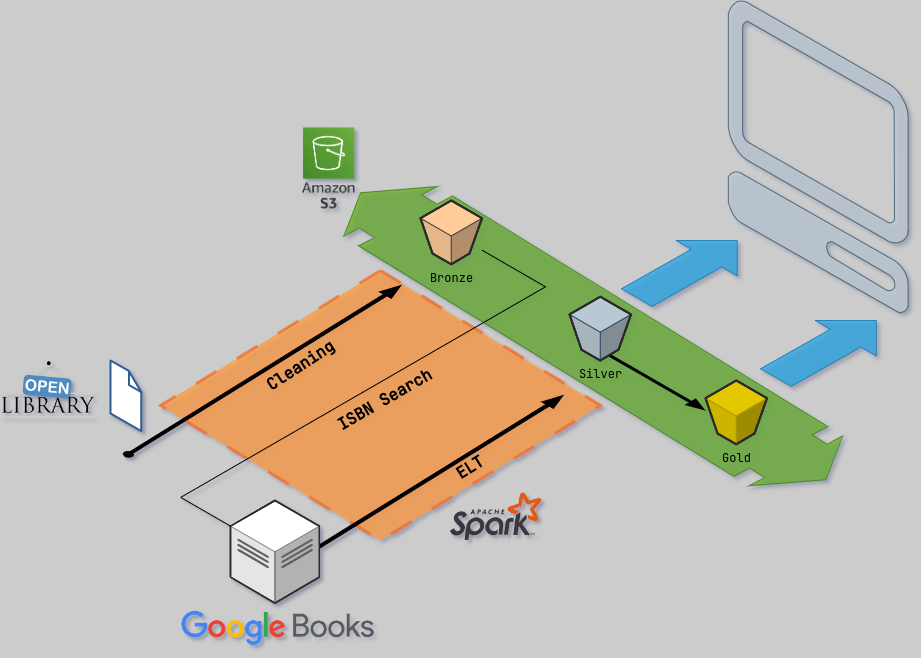

The diagram above was exported from draw.io. Its source (the exported page's mxGraphModel, read from the mxfile embedded in the PNG):
<mxGraphModel dx="1661" dy="-364" grid="0" gridSize="10" guides="1" tooltips="1" connect="1" arrows="1" fold="1" page="1" pageScale="1" pageWidth="413" pageHeight="583" background="#CCCCCC" math="0" shadow="1">
  <root>
    <mxCell id="0" />
    <mxCell id="1" parent="0" />
    <mxCell id="LX4T9fwe6ck72TNZ-8ep-39" value="" style="verticalLabelPosition=bottom;html=1;verticalAlign=top;strokeWidth=1;align=center;outlineConnect=0;dashed=0;outlineConnect=0;shape=mxgraph.aws3d.flatDoubleEdge2;strokeColor=#2D7600;fillColor=#60a917;aspect=fixed;dashPattern=8 8;fontFamily=Courier New;opacity=70;rotation=2;fontColor=#ffffff;" parent="1" vertex="1">
      <mxGeometry x="1012.79" y="1651.58" width="505.9" height="288.17" as="geometry" />
    </mxCell>
    <mxCell id="LX4T9fwe6ck72TNZ-8ep-23" value="" style="verticalLabelPosition=bottom;html=1;verticalAlign=top;strokeWidth=3;align=center;outlineConnect=0;dashed=1;outlineConnect=0;shape=mxgraph.aws3d.spot2;fillColor=#FF9933;strokeColor=#F06824;fontFamily=Courier New;dashPattern=8 8;fontColor=#000000;opacity=70;" parent="1" vertex="1">
      <mxGeometry x="833" y="1730" width="440" height="270" as="geometry" />
    </mxCell>
    <mxCell id="LX4T9fwe6ck72TNZ-8ep-32" value="" style="verticalLabelPosition=bottom;html=1;verticalAlign=top;strokeWidth=1;align=center;outlineConnect=0;dashed=0;outlineConnect=0;shape=mxgraph.aws3d.arrowSE;fillColor=#000000;aspect=fixed;dashPattern=8 8;strokeColor=none;fontFamily=Courier New;" parent="1" vertex="1">
      <mxGeometry x="1273" y="1810" width="105" height="60" as="geometry" />
    </mxCell>
    <mxCell id="LX4T9fwe6ck72TNZ-8ep-10" value="" style="verticalLabelPosition=bottom;html=1;verticalAlign=top;strokeWidth=1;align=center;outlineConnect=0;dashed=0;outlineConnect=0;shape=mxgraph.aws3d.arrowNE;fillColor=#000000;aspect=fixed;rotation=358;" parent="1" vertex="1">
      <mxGeometry x="963" y="1860" width="275" height="157.15" as="geometry" />
    </mxCell>
    <mxCell id="LX4T9fwe6ck72TNZ-8ep-1" value="" style="verticalLabelPosition=top;html=1;verticalAlign=bottom;strokeWidth=1;align=center;outlineConnect=0;dashed=0;outlineConnect=0;shape=mxgraph.aws3d.file;aspect=fixed;strokeColor=#2d6195;fillColor=#ffffff;labelPosition=center;fontFamily=Courier New;" parent="1" vertex="1">
      <mxGeometry x="783" y="1820" width="30.8" height="70.6" as="geometry" />
    </mxCell>
    <mxCell id="LX4T9fwe6ck72TNZ-8ep-2" value="" style="verticalLabelPosition=bottom;html=1;verticalAlign=top;strokeWidth=1;align=center;outlineConnect=0;dashed=0;outlineConnect=0;shape=mxgraph.aws3d.arrowNE;fillColor=#000000;aspect=fixed;labelPosition=center;fontStyle=1;rotation=358;" parent="1" vertex="1">
      <mxGeometry x="793" y="1750" width="283" height="161.72" as="geometry" />
    </mxCell>
    <mxCell id="LX4T9fwe6ck72TNZ-8ep-3" value="Bronze" style="verticalLabelPosition=bottom;html=1;verticalAlign=top;strokeWidth=1;align=center;outlineConnect=0;dashed=0;outlineConnect=0;shape=mxgraph.aws3d.s3Bucket;fillColor=#ffcc99;strokeColor=#36393d;aspect=fixed;fontFamily=JetBrains Mono;fontSource=https%3A%2F%2Ffonts.googleapis.com%2Fcss%3Ffamily%3DJetBrains%2BMono;" parent="1" vertex="1">
      <mxGeometry x="1093" y="1660" width="61.5" height="63.800000000000004" as="geometry" />
    </mxCell>
    <mxCell id="LX4T9fwe6ck72TNZ-8ep-4" value="" style="shape=image;verticalLabelPosition=bottom;labelBackgroundColor=default;verticalAlign=top;aspect=fixed;imageAspect=0;image=https://upload.wikimedia.org/wikipedia/commons/thumb/f/f3/Apache_Spark_logo.svg/1280px-Apache_Spark_logo.svg.png;" parent="1" vertex="1">
      <mxGeometry x="1123" y="1952.5" width="91.5" height="47.5" as="geometry" />
    </mxCell>
    <mxCell id="LX4T9fwe6ck72TNZ-8ep-6" value="" style="verticalLabelPosition=bottom;html=1;verticalAlign=top;strokeWidth=1;align=center;outlineConnect=0;dashed=0;outlineConnect=0;shape=mxgraph.aws3d.dataCenter;strokeColor=#5E5E5E;aspect=fixed;fontFamily=Courier New;" parent="1" vertex="1">
      <mxGeometry x="903" y="1960" width="88.87" height="102.6" as="geometry" />
    </mxCell>
    <mxCell id="LX4T9fwe6ck72TNZ-8ep-11" value="Silver" style="verticalLabelPosition=bottom;html=1;verticalAlign=top;strokeWidth=1;align=center;outlineConnect=0;dashed=0;outlineConnect=0;shape=mxgraph.aws3d.s3Bucket;fillColor=#bac8d3;strokeColor=#23445d;aspect=fixed;fontFamily=JetBrains Mono;fontSource=https%3A%2F%2Ffonts.googleapis.com%2Fcss%3Ffamily%3DJetBrains%2BMono;" parent="1" vertex="1">
      <mxGeometry x="1242.01" y="1756.1999999999998" width="61.5" height="63.800000000000004" as="geometry" />
    </mxCell>
    <mxCell id="LX4T9fwe6ck72TNZ-8ep-13" value="Gold" style="verticalLabelPosition=bottom;html=1;verticalAlign=top;strokeWidth=1;align=center;outlineConnect=0;dashed=0;outlineConnect=0;shape=mxgraph.aws3d.s3Bucket;fillColor=#e3c800;strokeColor=#B09500;aspect=fixed;fontFamily=JetBrains Mono;fontColor=#000000;fontSource=https%3A%2F%2Ffonts.googleapis.com%2Fcss%3Ffamily%3DJetBrains%2BMono;" parent="1" vertex="1">
      <mxGeometry x="1378" y="1840" width="61.5" height="63.800000000000004" as="geometry" />
    </mxCell>
    <mxCell id="LX4T9fwe6ck72TNZ-8ep-16" value="" style="edgeStyle=isometricEdgeStyle;endArrow=none;html=1;elbow=vertical;rounded=0;fontFamily=Courier New;" parent="1" source="LX4T9fwe6ck72TNZ-8ep-6" target="LX4T9fwe6ck72TNZ-8ep-3" edge="1">
      <mxGeometry x="0.7464" y="-51" width="50" height="100" relative="1" as="geometry">
        <mxPoint x="923" y="1960" as="sourcePoint" />
        <mxPoint x="1073.8" y="1805.3" as="targetPoint" />
        <mxPoint x="10" y="8" as="offset" />
      </mxGeometry>
    </mxCell>
    <mxCell id="LX4T9fwe6ck72TNZ-8ep-45" value="" style="shape=image;verticalLabelPosition=bottom;labelBackgroundColor=default;verticalAlign=top;aspect=fixed;imageAspect=0;image=https://miro.medium.com/max/401/0*8qgeGxrtC7ynPl8I.png;" parent="1" vertex="1">
      <mxGeometry x="910.8299999999999" y="1570" width="182.17" height="116.75" as="geometry" />
    </mxCell>
    <mxCell id="LX4T9fwe6ck72TNZ-8ep-47" value="" style="shape=image;verticalLabelPosition=bottom;labelBackgroundColor=default;verticalAlign=top;aspect=fixed;imageAspect=0;image=https://upload.wikimedia.org/wikipedia/commons/thumb/b/b6/Open_Library_tight_logo.svg/1280px-Open_Library_tight_logo.svg.png;" parent="1" vertex="1">
      <mxGeometry x="673" y="1820" width="96.18" height="59" as="geometry" />
    </mxCell>
    <mxCell id="LX4T9fwe6ck72TNZ-8ep-48" value="" style="shape=image;verticalLabelPosition=bottom;labelBackgroundColor=default;verticalAlign=top;aspect=fixed;imageAspect=0;image=https://upload.wikimedia.org/wikipedia/commons/thumb/2/24/Google_Books_logo_2020.svg/2560px-Google_Books_logo_2020.svg.png;" parent="1" vertex="1">
      <mxGeometry x="853" y="2070" width="195" height="36" as="geometry" />
    </mxCell>
    <mxCell id="LX4T9fwe6ck72TNZ-8ep-49" value="" style="verticalLabelPosition=bottom;html=1;verticalAlign=top;strokeWidth=1;align=center;outlineConnect=0;dashed=0;outlineConnect=0;shape=mxgraph.aws3d.client;aspect=fixed;strokeColor=#23445d;fillColor=#bac8d3;dashPattern=8 8;fontFamily=Courier New;opacity=70;" parent="1" vertex="1">
      <mxGeometry x="1400.86" y="1460" width="180.15" height="312.28" as="geometry" />
    </mxCell>
    <mxCell id="LX4T9fwe6ck72TNZ-8ep-51" value="" style="verticalLabelPosition=bottom;html=1;verticalAlign=top;strokeWidth=1;align=center;outlineConnect=0;dashed=0;outlineConnect=0;shape=mxgraph.aws3d.flatEdge2;strokeColor=#006EAF;fillColor=#1ba1e2;aspect=fixed;dashPattern=8 8;fontFamily=Courier New;opacity=70;fontColor=#ffffff;" parent="1" vertex="1">
      <mxGeometry x="1293.9" y="1700" width="115.87" height="66" as="geometry" />
    </mxCell>
    <mxCell id="LX4T9fwe6ck72TNZ-8ep-52" value="" style="verticalLabelPosition=bottom;html=1;verticalAlign=top;strokeWidth=1;align=center;outlineConnect=0;dashed=0;outlineConnect=0;shape=mxgraph.aws3d.flatEdge2;strokeColor=#006EAF;fillColor=#1ba1e2;aspect=fixed;dashPattern=8 8;fontFamily=Courier New;opacity=70;fontColor=#ffffff;" parent="1" vertex="1">
      <mxGeometry x="1433" y="1780" width="115.87" height="66" as="geometry" />
    </mxCell>
    <mxCell id="LX4T9fwe6ck72TNZ-8ep-60" value="Cleaning" style="text;html=1;strokeColor=none;fillColor=none;align=center;verticalAlign=middle;whiteSpace=wrap;rounded=0;fontFamily=JetBrains Mono;rotation=327;fontStyle=1;fontSize=16;fontColor=default;fontSource=https%3A%2F%2Ffonts.googleapis.com%2Fcss%3Ffamily%3DJetBrains%2BMono;" parent="1" vertex="1">
      <mxGeometry x="943" y="1810" width="60" height="30" as="geometry" />
    </mxCell>
    <mxCell id="LX4T9fwe6ck72TNZ-8ep-61" value="ISBN Search" style="text;html=1;strokeColor=none;fillColor=none;align=center;verticalAlign=middle;whiteSpace=wrap;rounded=0;fontFamily=JetBrains Mono;rotation=330;fontStyle=1;fontSize=16;fontSource=https%3A%2F%2Ffonts.googleapis.com%2Fcss%3Ffamily%3DJetBrains%2BMono;" parent="1" vertex="1">
      <mxGeometry x="1002.23" y="1843.53" width="110.11" height="30" as="geometry" />
    </mxCell>
    <mxCell id="LX4T9fwe6ck72TNZ-8ep-62" value="ELT" style="text;html=1;strokeColor=none;fillColor=none;align=center;verticalAlign=middle;whiteSpace=wrap;rounded=0;fontFamily=JetBrains Mono;rotation=328;fontStyle=1;fontSize=16;fontSource=https%3A%2F%2Ffonts.googleapis.com%2Fcss%3Ffamily%3DJetBrains%2BMono;" parent="1" vertex="1">
      <mxGeometry x="1073" y="1911.72" width="138.71" height="30" as="geometry" />
    </mxCell>
  </root>
</mxGraphModel>